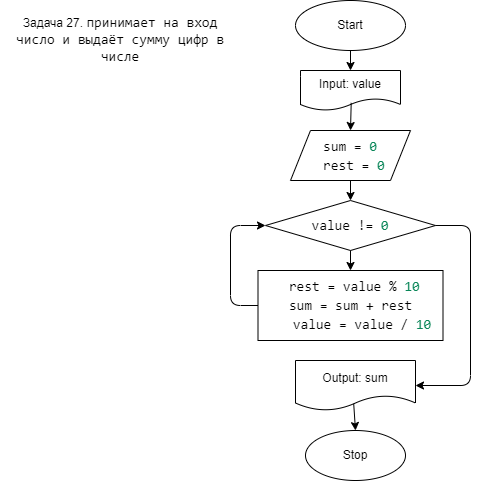

The diagram above was exported from draw.io. Its source (the exported page's mxGraphModel, read from the mxfile embedded in the PNG):
<mxGraphModel dx="842" dy="540" grid="1" gridSize="10" guides="1" tooltips="1" connect="1" arrows="1" fold="1" page="1" pageScale="1" pageWidth="827" pageHeight="1169" math="0" shadow="0">
  <root>
    <mxCell id="0" />
    <mxCell id="1" parent="0" />
    <mxCell id="2" value="Start" style="ellipse;whiteSpace=wrap;html=1;" vertex="1" parent="1">
      <mxGeometry x="305" y="10" width="110" height="50" as="geometry" />
    </mxCell>
    <mxCell id="3" value="Stop" style="ellipse;whiteSpace=wrap;html=1;" vertex="1" parent="1">
      <mxGeometry x="315" y="440" width="100" height="50" as="geometry" />
    </mxCell>
    <mxCell id="4" value="Задача 27.&amp;nbsp;&lt;span style=&quot;background-color: rgb(255 , 255 , 255) ; font-family: &amp;#34;consolas&amp;#34; , &amp;#34;courier new&amp;#34; , monospace ; font-size: 14px&quot;&gt;принимает на вход число и выдаёт сумму цифр в числе&lt;/span&gt;" style="text;html=1;strokeColor=none;fillColor=none;align=center;verticalAlign=middle;whiteSpace=wrap;rounded=0;" vertex="1" parent="1">
      <mxGeometry x="10" y="20" width="240" height="60" as="geometry" />
    </mxCell>
    <mxCell id="5" value="Input: value" style="shape=document;whiteSpace=wrap;html=1;boundedLbl=1;" vertex="1" parent="1">
      <mxGeometry x="310" y="80" width="100" height="40" as="geometry" />
    </mxCell>
    <mxCell id="6" value="&lt;div style=&quot;background-color: rgb(255 , 255 , 255) ; font-family: &amp;#34;consolas&amp;#34; , &amp;#34;courier new&amp;#34; , monospace ; font-size: 14px ; line-height: 19px&quot;&gt;&lt;div&gt;sum = &lt;span style=&quot;color: #098658&quot;&gt;0&lt;/span&gt;&lt;/div&gt;&lt;div&gt;&amp;nbsp;rest = &lt;span style=&quot;color: #098658&quot;&gt;0&lt;/span&gt;&lt;/div&gt;&lt;/div&gt;" style="shape=parallelogram;perimeter=parallelogramPerimeter;whiteSpace=wrap;html=1;fixedSize=1;" vertex="1" parent="1">
      <mxGeometry x="300" y="140" width="120" height="50" as="geometry" />
    </mxCell>
    <mxCell id="7" value="&lt;div style=&quot;background-color: rgb(255 , 255 , 255) ; font-family: &amp;#34;consolas&amp;#34; , &amp;#34;courier new&amp;#34; , monospace ; font-size: 14px ; line-height: 19px&quot;&gt;value != &lt;span style=&quot;color: #098658&quot;&gt;0&lt;/span&gt;&lt;/div&gt;" style="rhombus;whiteSpace=wrap;html=1;" vertex="1" parent="1">
      <mxGeometry x="275" y="210" width="170" height="50" as="geometry" />
    </mxCell>
    <mxCell id="8" value="&lt;div style=&quot;background-color: rgb(255 , 255 , 255) ; font-family: &amp;#34;consolas&amp;#34; , &amp;#34;courier new&amp;#34; , monospace ; font-size: 14px ; line-height: 19px&quot;&gt;&lt;div&gt;&amp;nbsp;rest = value % &lt;span style=&quot;color: #098658&quot;&gt;10&lt;/span&gt;&lt;/div&gt;&lt;div&gt;sum = sum + rest&lt;/div&gt;&lt;div&gt;&amp;nbsp; &amp;nbsp;value = value / &lt;span style=&quot;color: #098658&quot;&gt;10&lt;/span&gt;&lt;/div&gt;&lt;/div&gt;" style="rounded=0;whiteSpace=wrap;html=1;" vertex="1" parent="1">
      <mxGeometry x="267.5" y="280" width="185" height="70" as="geometry" />
    </mxCell>
    <mxCell id="9" value="Output: sum" style="shape=document;whiteSpace=wrap;html=1;boundedLbl=1;" vertex="1" parent="1">
      <mxGeometry x="305" y="370" width="120" height="50" as="geometry" />
    </mxCell>
    <mxCell id="10" value="" style="endArrow=classic;html=1;exitX=0.5;exitY=1;exitDx=0;exitDy=0;" edge="1" parent="1" source="2" target="5">
      <mxGeometry width="50" height="50" relative="1" as="geometry">
        <mxPoint x="540" y="140" as="sourcePoint" />
        <mxPoint x="590" y="90" as="targetPoint" />
      </mxGeometry>
    </mxCell>
    <mxCell id="11" value="" style="endArrow=classic;html=1;exitX=0.507;exitY=0.809;exitDx=0;exitDy=0;exitPerimeter=0;entryX=0.5;entryY=0;entryDx=0;entryDy=0;" edge="1" parent="1" source="5" target="6">
      <mxGeometry width="50" height="50" relative="1" as="geometry">
        <mxPoint x="550" y="210" as="sourcePoint" />
        <mxPoint x="600" y="160" as="targetPoint" />
      </mxGeometry>
    </mxCell>
    <mxCell id="12" value="" style="endArrow=classic;html=1;exitX=0.5;exitY=1;exitDx=0;exitDy=0;entryX=0.5;entryY=0;entryDx=0;entryDy=0;" edge="1" parent="1" source="6" target="7">
      <mxGeometry width="50" height="50" relative="1" as="geometry">
        <mxPoint x="570" y="230" as="sourcePoint" />
        <mxPoint x="620" y="180" as="targetPoint" />
      </mxGeometry>
    </mxCell>
    <mxCell id="13" value="" style="endArrow=classic;html=1;exitX=0.5;exitY=1;exitDx=0;exitDy=0;" edge="1" parent="1" source="7" target="8">
      <mxGeometry width="50" height="50" relative="1" as="geometry">
        <mxPoint x="560" y="270" as="sourcePoint" />
        <mxPoint x="610" y="220" as="targetPoint" />
      </mxGeometry>
    </mxCell>
    <mxCell id="15" value="" style="endArrow=classic;html=1;exitX=1;exitY=0.5;exitDx=0;exitDy=0;entryX=1;entryY=0.5;entryDx=0;entryDy=0;" edge="1" parent="1" source="7" target="9">
      <mxGeometry width="50" height="50" relative="1" as="geometry">
        <mxPoint x="540" y="240" as="sourcePoint" />
        <mxPoint x="590" y="190" as="targetPoint" />
        <Array as="points">
          <mxPoint x="480" y="235" />
          <mxPoint x="480" y="395" />
        </Array>
      </mxGeometry>
    </mxCell>
    <mxCell id="16" value="" style="endArrow=classic;html=1;exitX=0;exitY=0.5;exitDx=0;exitDy=0;entryX=0;entryY=0.5;entryDx=0;entryDy=0;" edge="1" parent="1" source="8" target="7">
      <mxGeometry width="50" height="50" relative="1" as="geometry">
        <mxPoint x="80" y="340" as="sourcePoint" />
        <mxPoint x="130" y="290" as="targetPoint" />
        <Array as="points">
          <mxPoint x="240" y="315" />
          <mxPoint x="240" y="235" />
        </Array>
      </mxGeometry>
    </mxCell>
    <mxCell id="17" value="" style="endArrow=classic;html=1;exitX=0.485;exitY=0.864;exitDx=0;exitDy=0;exitPerimeter=0;entryX=0.5;entryY=0;entryDx=0;entryDy=0;" edge="1" parent="1" source="9" target="3">
      <mxGeometry width="50" height="50" relative="1" as="geometry">
        <mxPoint x="170" y="390" as="sourcePoint" />
        <mxPoint x="220" y="340" as="targetPoint" />
      </mxGeometry>
    </mxCell>
  </root>
</mxGraphModel>